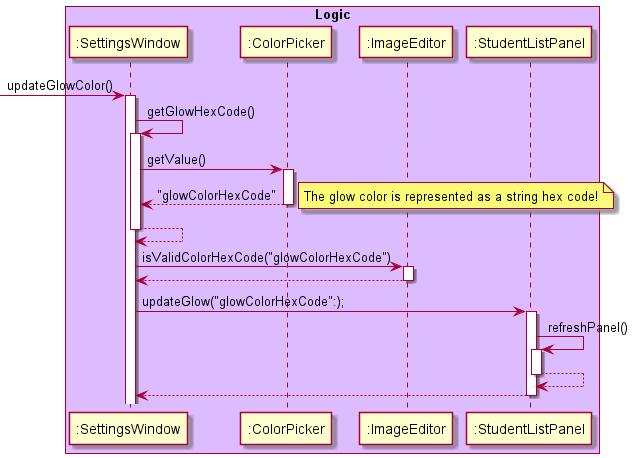

The diagram above was rendered by PlantUML. Its source (embedded in the PNG):
@startuml
participant ":SettingsWindow"        as Foo
participant ":ColorPicker"           as Foo1
participant ":ImageEditor"           as Foo2
participant ":StudentListPanel"      as Foo3

box "Logic" #dcbcff
participant Foo
participant Foo1
participant Foo2
participant Foo3
endbox

-> Foo : updateGlowColor()
activate Foo
Foo -> Foo : getGlowHexCode()
activate Foo
Foo -> Foo1: getValue()
activate Foo1
return "glowColorHexCode"
note right: The glow color is represented as a string hex code!
return

Foo -> Foo2 : isValidColorHexCode("glowColorHexCode")
activate Foo2
return

Foo -> Foo3 : updateGlow("glowColorHexCode":);
activate Foo3
Foo3 -> Foo3: refreshPanel()
activate Foo3
return
return

@enduml